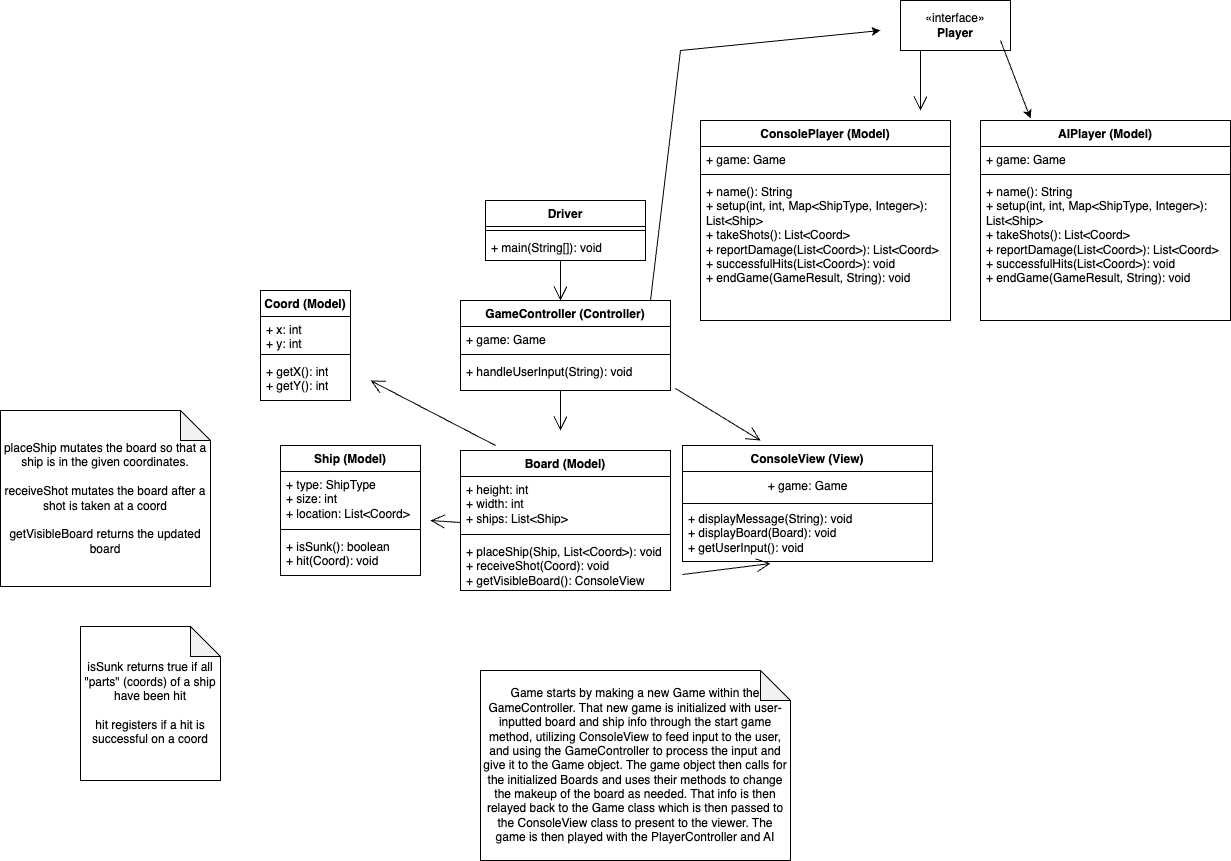

The diagram above was exported from draw.io. Its source (the exported page's mxGraphModel, read from the mxfile embedded in the PNG):
<mxGraphModel dx="1834" dy="1613" grid="1" gridSize="10" guides="1" tooltips="1" connect="1" arrows="1" fold="1" page="1" pageScale="1" pageWidth="850" pageHeight="1100" math="0" shadow="0">
  <root>
    <mxCell id="0" />
    <mxCell id="1" parent="0" />
    <mxCell id="751yY9NK01Mt296I2FgH-5" value="Board (Model)" style="swimlane;fontStyle=1;align=center;verticalAlign=top;childLayout=stackLayout;horizontal=1;startSize=26;horizontalStack=0;resizeParent=1;resizeParentMax=0;resizeLast=0;collapsible=1;marginBottom=0;whiteSpace=wrap;html=1;" parent="1" vertex="1">
      <mxGeometry x="280" y="260" width="210" height="140" as="geometry" />
    </mxCell>
    <mxCell id="751yY9NK01Mt296I2FgH-6" value="+ height: int&lt;br&gt;+ width: int&lt;br&gt;+ ships: List&amp;lt;Ship&amp;gt;" style="text;strokeColor=none;fillColor=none;align=left;verticalAlign=top;spacingLeft=4;spacingRight=4;overflow=hidden;rotatable=0;points=[[0,0.5],[1,0.5]];portConstraint=eastwest;whiteSpace=wrap;html=1;" parent="751yY9NK01Mt296I2FgH-5" vertex="1">
      <mxGeometry y="26" width="210" height="54" as="geometry" />
    </mxCell>
    <mxCell id="751yY9NK01Mt296I2FgH-7" value="" style="line;strokeWidth=1;fillColor=none;align=left;verticalAlign=middle;spacingTop=-1;spacingLeft=3;spacingRight=3;rotatable=0;labelPosition=right;points=[];portConstraint=eastwest;strokeColor=inherit;" parent="751yY9NK01Mt296I2FgH-5" vertex="1">
      <mxGeometry y="80" width="210" height="8" as="geometry" />
    </mxCell>
    <mxCell id="751yY9NK01Mt296I2FgH-8" value="+ placeShip(Ship, List&amp;lt;Coord&amp;gt;): void&lt;br&gt;+ receiveShot(Coord): void&lt;br&gt;+ getVisibleBoard(): ConsoleView" style="text;strokeColor=none;fillColor=none;align=left;verticalAlign=top;spacingLeft=4;spacingRight=4;overflow=hidden;rotatable=0;points=[[0,0.5],[1,0.5]];portConstraint=eastwest;whiteSpace=wrap;html=1;" parent="751yY9NK01Mt296I2FgH-5" vertex="1">
      <mxGeometry y="88" width="210" height="52" as="geometry" />
    </mxCell>
    <mxCell id="751yY9NK01Mt296I2FgH-9" value="Ship (Model)" style="swimlane;fontStyle=1;align=center;verticalAlign=top;childLayout=stackLayout;horizontal=1;startSize=26;horizontalStack=0;resizeParent=1;resizeParentMax=0;resizeLast=0;collapsible=1;marginBottom=0;whiteSpace=wrap;html=1;" parent="1" vertex="1">
      <mxGeometry x="100" y="255" width="140" height="130" as="geometry" />
    </mxCell>
    <mxCell id="751yY9NK01Mt296I2FgH-10" value="+ type: ShipType&lt;br&gt;+ size: int&lt;br&gt;+ location: List&amp;lt;Coord&amp;gt;" style="text;strokeColor=none;fillColor=none;align=left;verticalAlign=top;spacingLeft=4;spacingRight=4;overflow=hidden;rotatable=0;points=[[0,0.5],[1,0.5]];portConstraint=eastwest;whiteSpace=wrap;html=1;" parent="751yY9NK01Mt296I2FgH-9" vertex="1">
      <mxGeometry y="26" width="140" height="54" as="geometry" />
    </mxCell>
    <mxCell id="751yY9NK01Mt296I2FgH-11" value="" style="line;strokeWidth=1;fillColor=none;align=left;verticalAlign=middle;spacingTop=-1;spacingLeft=3;spacingRight=3;rotatable=0;labelPosition=right;points=[];portConstraint=eastwest;strokeColor=inherit;" parent="751yY9NK01Mt296I2FgH-9" vertex="1">
      <mxGeometry y="80" width="140" height="8" as="geometry" />
    </mxCell>
    <mxCell id="751yY9NK01Mt296I2FgH-12" value="+ isSunk(): boolean&lt;br&gt;+ hit(Coord): void" style="text;strokeColor=none;fillColor=none;align=left;verticalAlign=top;spacingLeft=4;spacingRight=4;overflow=hidden;rotatable=0;points=[[0,0.5],[1,0.5]];portConstraint=eastwest;whiteSpace=wrap;html=1;" parent="751yY9NK01Mt296I2FgH-9" vertex="1">
      <mxGeometry y="88" width="140" height="42" as="geometry" />
    </mxCell>
    <mxCell id="751yY9NK01Mt296I2FgH-17" value="Coord (Model)" style="swimlane;fontStyle=1;align=center;verticalAlign=top;childLayout=stackLayout;horizontal=1;startSize=26;horizontalStack=0;resizeParent=1;resizeParentMax=0;resizeLast=0;collapsible=1;marginBottom=0;whiteSpace=wrap;html=1;" parent="1" vertex="1">
      <mxGeometry x="80" y="100" width="90" height="110" as="geometry" />
    </mxCell>
    <mxCell id="751yY9NK01Mt296I2FgH-18" value="+ x: int&lt;br&gt;+ y: int" style="text;strokeColor=none;fillColor=none;align=left;verticalAlign=top;spacingLeft=4;spacingRight=4;overflow=hidden;rotatable=0;points=[[0,0.5],[1,0.5]];portConstraint=eastwest;whiteSpace=wrap;html=1;" parent="751yY9NK01Mt296I2FgH-17" vertex="1">
      <mxGeometry y="26" width="90" height="34" as="geometry" />
    </mxCell>
    <mxCell id="751yY9NK01Mt296I2FgH-19" value="" style="line;strokeWidth=1;fillColor=none;align=left;verticalAlign=middle;spacingTop=-1;spacingLeft=3;spacingRight=3;rotatable=0;labelPosition=right;points=[];portConstraint=eastwest;strokeColor=inherit;" parent="751yY9NK01Mt296I2FgH-17" vertex="1">
      <mxGeometry y="60" width="90" height="8" as="geometry" />
    </mxCell>
    <mxCell id="751yY9NK01Mt296I2FgH-20" value="+ getX(): int&lt;br&gt;+ getY(): int" style="text;strokeColor=none;fillColor=none;align=left;verticalAlign=top;spacingLeft=4;spacingRight=4;overflow=hidden;rotatable=0;points=[[0,0.5],[1,0.5]];portConstraint=eastwest;whiteSpace=wrap;html=1;" parent="751yY9NK01Mt296I2FgH-17" vertex="1">
      <mxGeometry y="68" width="90" height="42" as="geometry" />
    </mxCell>
    <mxCell id="751yY9NK01Mt296I2FgH-29" value="GameController (Controller)" style="swimlane;fontStyle=1;align=center;verticalAlign=top;childLayout=stackLayout;horizontal=1;startSize=26;horizontalStack=0;resizeParent=1;resizeParentMax=0;resizeLast=0;collapsible=1;marginBottom=0;whiteSpace=wrap;html=1;" parent="1" vertex="1">
      <mxGeometry x="280" y="110" width="210" height="90" as="geometry" />
    </mxCell>
    <mxCell id="751yY9NK01Mt296I2FgH-30" value="+ game: Game" style="text;strokeColor=none;fillColor=none;align=left;verticalAlign=top;spacingLeft=4;spacingRight=4;overflow=hidden;rotatable=0;points=[[0,0.5],[1,0.5]];portConstraint=eastwest;whiteSpace=wrap;html=1;" parent="751yY9NK01Mt296I2FgH-29" vertex="1">
      <mxGeometry y="26" width="210" height="24" as="geometry" />
    </mxCell>
    <mxCell id="751yY9NK01Mt296I2FgH-31" value="" style="line;strokeWidth=1;fillColor=none;align=left;verticalAlign=middle;spacingTop=-1;spacingLeft=3;spacingRight=3;rotatable=0;labelPosition=right;points=[];portConstraint=eastwest;strokeColor=inherit;" parent="751yY9NK01Mt296I2FgH-29" vertex="1">
      <mxGeometry y="50" width="210" height="8" as="geometry" />
    </mxCell>
    <mxCell id="751yY9NK01Mt296I2FgH-32" value="+ handleUserInput(String): void" style="text;strokeColor=none;fillColor=none;align=left;verticalAlign=top;spacingLeft=4;spacingRight=4;overflow=hidden;rotatable=0;points=[[0,0.5],[1,0.5]];portConstraint=eastwest;whiteSpace=wrap;html=1;" parent="751yY9NK01Mt296I2FgH-29" vertex="1">
      <mxGeometry y="58" width="210" height="32" as="geometry" />
    </mxCell>
    <mxCell id="751yY9NK01Mt296I2FgH-33" value="ConsolePlayer (Model)" style="swimlane;fontStyle=1;align=center;verticalAlign=top;childLayout=stackLayout;horizontal=1;startSize=26;horizontalStack=0;resizeParent=1;resizeParentMax=0;resizeLast=0;collapsible=1;marginBottom=0;whiteSpace=wrap;html=1;" parent="1" vertex="1">
      <mxGeometry x="520" y="-70" width="250" height="200" as="geometry" />
    </mxCell>
    <mxCell id="751yY9NK01Mt296I2FgH-34" value="+ game: Game" style="text;strokeColor=none;fillColor=none;align=left;verticalAlign=top;spacingLeft=4;spacingRight=4;overflow=hidden;rotatable=0;points=[[0,0.5],[1,0.5]];portConstraint=eastwest;whiteSpace=wrap;html=1;" parent="751yY9NK01Mt296I2FgH-33" vertex="1">
      <mxGeometry y="26" width="250" height="24" as="geometry" />
    </mxCell>
    <mxCell id="751yY9NK01Mt296I2FgH-35" value="" style="line;strokeWidth=1;fillColor=none;align=left;verticalAlign=middle;spacingTop=-1;spacingLeft=3;spacingRight=3;rotatable=0;labelPosition=right;points=[];portConstraint=eastwest;strokeColor=inherit;" parent="751yY9NK01Mt296I2FgH-33" vertex="1">
      <mxGeometry y="50" width="250" height="8" as="geometry" />
    </mxCell>
    <mxCell id="751yY9NK01Mt296I2FgH-36" value="+ name(): String&lt;br&gt;+ setup(int, int, Map&amp;lt;ShipType, Integer&amp;gt;): List&amp;lt;Ship&amp;gt;&lt;br&gt;+ takeShots(): List&amp;lt;Coord&amp;gt;&lt;br&gt;+ reportDamage(List&amp;lt;Coord&amp;gt;): List&amp;lt;Coord&amp;gt;&lt;br&gt;+ successfulHits(List&amp;lt;Coord&amp;gt;): void&lt;br&gt;+ endGame(GameResult, String): void" style="text;strokeColor=none;fillColor=none;align=left;verticalAlign=top;spacingLeft=4;spacingRight=4;overflow=hidden;rotatable=0;points=[[0,0.5],[1,0.5]];portConstraint=eastwest;whiteSpace=wrap;html=1;" parent="751yY9NK01Mt296I2FgH-33" vertex="1">
      <mxGeometry y="58" width="250" height="142" as="geometry" />
    </mxCell>
    <mxCell id="751yY9NK01Mt296I2FgH-37" value="«interface»&lt;br&gt;&lt;b&gt;Player&lt;/b&gt;" style="html=1;whiteSpace=wrap;" parent="1" vertex="1">
      <mxGeometry x="720" y="-190" width="110" height="50" as="geometry" />
    </mxCell>
    <mxCell id="751yY9NK01Mt296I2FgH-38" value="AIPlayer (Model)" style="swimlane;fontStyle=1;align=center;verticalAlign=top;childLayout=stackLayout;horizontal=1;startSize=26;horizontalStack=0;resizeParent=1;resizeParentMax=0;resizeLast=0;collapsible=1;marginBottom=0;whiteSpace=wrap;html=1;" parent="1" vertex="1">
      <mxGeometry x="800" y="-70" width="250" height="200" as="geometry" />
    </mxCell>
    <mxCell id="751yY9NK01Mt296I2FgH-39" value="+ game: Game" style="text;strokeColor=none;fillColor=none;align=left;verticalAlign=top;spacingLeft=4;spacingRight=4;overflow=hidden;rotatable=0;points=[[0,0.5],[1,0.5]];portConstraint=eastwest;whiteSpace=wrap;html=1;" parent="751yY9NK01Mt296I2FgH-38" vertex="1">
      <mxGeometry y="26" width="250" height="24" as="geometry" />
    </mxCell>
    <mxCell id="751yY9NK01Mt296I2FgH-40" value="" style="line;strokeWidth=1;fillColor=none;align=left;verticalAlign=middle;spacingTop=-1;spacingLeft=3;spacingRight=3;rotatable=0;labelPosition=right;points=[];portConstraint=eastwest;strokeColor=inherit;" parent="751yY9NK01Mt296I2FgH-38" vertex="1">
      <mxGeometry y="50" width="250" height="8" as="geometry" />
    </mxCell>
    <mxCell id="751yY9NK01Mt296I2FgH-41" value="+ name(): String&lt;br&gt;+ setup(int, int, Map&amp;lt;ShipType, Integer&amp;gt;): List&amp;lt;Ship&amp;gt;&lt;br&gt;+ takeShots(): List&amp;lt;Coord&amp;gt;&lt;br&gt;+ reportDamage(List&amp;lt;Coord&amp;gt;): List&amp;lt;Coord&amp;gt;&lt;br&gt;+ successfulHits(List&amp;lt;Coord&amp;gt;): void&lt;br&gt;+ endGame(GameResult, String): void" style="text;strokeColor=none;fillColor=none;align=left;verticalAlign=top;spacingLeft=4;spacingRight=4;overflow=hidden;rotatable=0;points=[[0,0.5],[1,0.5]];portConstraint=eastwest;whiteSpace=wrap;html=1;" parent="751yY9NK01Mt296I2FgH-38" vertex="1">
      <mxGeometry y="58" width="250" height="142" as="geometry" />
    </mxCell>
    <mxCell id="751yY9NK01Mt296I2FgH-42" value="Driver" style="swimlane;fontStyle=1;align=center;verticalAlign=top;childLayout=stackLayout;horizontal=1;startSize=26;horizontalStack=0;resizeParent=1;resizeParentMax=0;resizeLast=0;collapsible=1;marginBottom=0;whiteSpace=wrap;html=1;" parent="1" vertex="1">
      <mxGeometry x="305" y="10" width="160" height="60" as="geometry" />
    </mxCell>
    <mxCell id="751yY9NK01Mt296I2FgH-44" value="" style="line;strokeWidth=1;fillColor=none;align=left;verticalAlign=middle;spacingTop=-1;spacingLeft=3;spacingRight=3;rotatable=0;labelPosition=right;points=[];portConstraint=eastwest;strokeColor=inherit;" parent="751yY9NK01Mt296I2FgH-42" vertex="1">
      <mxGeometry y="26" width="160" height="8" as="geometry" />
    </mxCell>
    <mxCell id="751yY9NK01Mt296I2FgH-45" value="+ main(String[]): void" style="text;strokeColor=none;fillColor=none;align=left;verticalAlign=top;spacingLeft=4;spacingRight=4;overflow=hidden;rotatable=0;points=[[0,0.5],[1,0.5]];portConstraint=eastwest;whiteSpace=wrap;html=1;" parent="751yY9NK01Mt296I2FgH-42" vertex="1">
      <mxGeometry y="34" width="160" height="26" as="geometry" />
    </mxCell>
    <mxCell id="751yY9NK01Mt296I2FgH-46" value="" style="endArrow=open;endFill=1;endSize=12;html=1;rounded=0;" parent="1" edge="1">
      <mxGeometry width="160" relative="1" as="geometry">
        <mxPoint x="380" y="70" as="sourcePoint" />
        <mxPoint x="380" y="110" as="targetPoint" />
      </mxGeometry>
    </mxCell>
    <mxCell id="751yY9NK01Mt296I2FgH-47" value="" style="endArrow=open;endFill=1;endSize=12;html=1;rounded=0;exitX=1.024;exitY=0.938;exitDx=0;exitDy=0;exitPerimeter=0;" parent="1" source="751yY9NK01Mt296I2FgH-32" edge="1">
      <mxGeometry width="160" relative="1" as="geometry">
        <mxPoint x="522" y="190" as="sourcePoint" />
        <mxPoint x="580" y="250" as="targetPoint" />
      </mxGeometry>
    </mxCell>
    <mxCell id="751yY9NK01Mt296I2FgH-50" value="" style="endArrow=open;endFill=1;endSize=12;html=1;rounded=0;exitX=0;exitY=0.5;exitDx=0;exitDy=0;" parent="1" edge="1">
      <mxGeometry width="160" relative="1" as="geometry">
        <mxPoint x="280" y="332" as="sourcePoint" />
        <mxPoint x="250" y="330" as="targetPoint" />
      </mxGeometry>
    </mxCell>
    <mxCell id="751yY9NK01Mt296I2FgH-51" value="" style="endArrow=open;endFill=1;endSize=12;html=1;rounded=0;exitX=-0.031;exitY=0.929;exitDx=0;exitDy=0;exitPerimeter=0;entryX=0.352;entryY=1.036;entryDx=0;entryDy=0;entryPerimeter=0;" parent="1" edge="1" target="751yY9NK01Mt296I2FgH-24">
      <mxGeometry width="160" relative="1" as="geometry">
        <mxPoint x="502" y="384.03600000000006" as="sourcePoint" />
        <mxPoint x="411.96000000000004" y="480" as="targetPoint" />
      </mxGeometry>
    </mxCell>
    <mxCell id="751yY9NK01Mt296I2FgH-55" value="" style="endArrow=open;endFill=1;endSize=12;html=1;rounded=0;" parent="1" edge="1">
      <mxGeometry width="160" relative="1" as="geometry">
        <mxPoint x="740" y="-140" as="sourcePoint" />
        <mxPoint x="740" y="-80" as="targetPoint" />
      </mxGeometry>
    </mxCell>
    <mxCell id="751yY9NK01Mt296I2FgH-57" value="Game starts by making a new Game within the GameController. That new game is initialized with user-inputted board and ship info through the start game method, utilizing ConsoleView to feed input to the user, and using the GameController to process the input and give it to the Game object. The game object then calls for the initialized Boards and uses their methods to change the makeup of the board as needed. That info is then relayed back to the Game class which is then passed to the ConsoleView class to present to the viewer. The game is then played with the PlayerController and AI" style="shape=note;whiteSpace=wrap;html=1;backgroundOutline=1;darkOpacity=0.05;" parent="1" vertex="1">
      <mxGeometry x="300" y="480" width="310" height="190" as="geometry" />
    </mxCell>
    <mxCell id="751yY9NK01Mt296I2FgH-58" value="placeShip mutates the board so that a ship is in the given coordinates.&lt;br&gt;&lt;br&gt;receiveShot mutates the board after a shot is taken at a coord&lt;br&gt;&lt;br&gt;getVisibleBoard returns the updated board" style="shape=note;whiteSpace=wrap;html=1;backgroundOutline=1;darkOpacity=0.05;" parent="1" vertex="1">
      <mxGeometry x="-180" y="220" width="210" height="176" as="geometry" />
    </mxCell>
    <mxCell id="751yY9NK01Mt296I2FgH-59" value="isSunk returns true if all &quot;parts&quot; (coords) of a ship have been hit&lt;br&gt;&lt;br&gt;hit registers if a hit is successful on a coord" style="shape=note;whiteSpace=wrap;html=1;backgroundOutline=1;darkOpacity=0.05;" parent="1" vertex="1">
      <mxGeometry x="-100" y="436" width="140" height="154" as="geometry" />
    </mxCell>
    <mxCell id="751yY9NK01Mt296I2FgH-60" value="" style="endArrow=open;endFill=1;endSize=12;html=1;rounded=0;" parent="1" edge="1">
      <mxGeometry width="160" relative="1" as="geometry">
        <mxPoint x="380" y="200" as="sourcePoint" />
        <mxPoint x="380" y="240" as="targetPoint" />
      </mxGeometry>
    </mxCell>
    <mxCell id="751yY9NK01Mt296I2FgH-21" value="ConsoleView (View)" style="swimlane;fontStyle=1;align=center;verticalAlign=top;childLayout=stackLayout;horizontal=1;startSize=26;horizontalStack=0;resizeParent=1;resizeParentMax=0;resizeLast=0;collapsible=1;marginBottom=0;whiteSpace=wrap;html=1;" parent="1" vertex="1">
      <mxGeometry x="502" y="255" width="250" height="116" as="geometry" />
    </mxCell>
    <mxCell id="751yY9NK01Mt296I2FgH-61" value="+ game: Game" style="text;html=1;align=center;verticalAlign=middle;resizable=0;points=[];autosize=1;strokeColor=none;fillColor=none;" parent="751yY9NK01Mt296I2FgH-21" vertex="1">
      <mxGeometry y="26" width="250" height="30" as="geometry" />
    </mxCell>
    <mxCell id="751yY9NK01Mt296I2FgH-23" value="" style="line;strokeWidth=1;fillColor=none;align=left;verticalAlign=middle;spacingTop=-1;spacingLeft=3;spacingRight=3;rotatable=0;labelPosition=right;points=[];portConstraint=eastwest;strokeColor=inherit;" parent="751yY9NK01Mt296I2FgH-21" vertex="1">
      <mxGeometry y="56" width="250" height="4" as="geometry" />
    </mxCell>
    <mxCell id="751yY9NK01Mt296I2FgH-24" value="+ displayMessage(String): void&lt;br&gt;+ displayBoard(Board): void&lt;br&gt;+ getUserInput(): void" style="text;strokeColor=none;fillColor=none;align=left;verticalAlign=top;spacingLeft=4;spacingRight=4;overflow=hidden;rotatable=0;points=[[0,0.5],[1,0.5]];portConstraint=eastwest;whiteSpace=wrap;html=1;" parent="751yY9NK01Mt296I2FgH-21" vertex="1">
      <mxGeometry y="60" width="250" height="56" as="geometry" />
    </mxCell>
    <mxCell id="751yY9NK01Mt296I2FgH-62" value="" style="endArrow=open;endFill=1;endSize=12;html=1;rounded=0;exitX=0;exitY=0.5;exitDx=0;exitDy=0;" parent="1" edge="1">
      <mxGeometry width="160" relative="1" as="geometry">
        <mxPoint x="315" y="255" as="sourcePoint" />
        <mxPoint x="190" y="190" as="targetPoint" />
      </mxGeometry>
    </mxCell>
    <mxCell id="HY4DfIf3sLZkQiYUWsFA-1" value="" style="endArrow=classic;html=1;rounded=0;entryX=0.2;entryY=-0.01;entryDx=0;entryDy=0;entryPerimeter=0;" edge="1" parent="1" target="751yY9NK01Mt296I2FgH-38">
      <mxGeometry width="50" height="50" relative="1" as="geometry">
        <mxPoint x="820" y="-150" as="sourcePoint" />
        <mxPoint x="870" y="-200" as="targetPoint" />
      </mxGeometry>
    </mxCell>
    <mxCell id="HY4DfIf3sLZkQiYUWsFA-2" value="" style="endArrow=classic;html=1;rounded=0;" edge="1" parent="1">
      <mxGeometry width="50" height="50" relative="1" as="geometry">
        <mxPoint x="470" y="110" as="sourcePoint" />
        <mxPoint x="700" y="-160" as="targetPoint" />
        <Array as="points">
          <mxPoint x="500" y="-140" />
        </Array>
      </mxGeometry>
    </mxCell>
  </root>
</mxGraphModel>